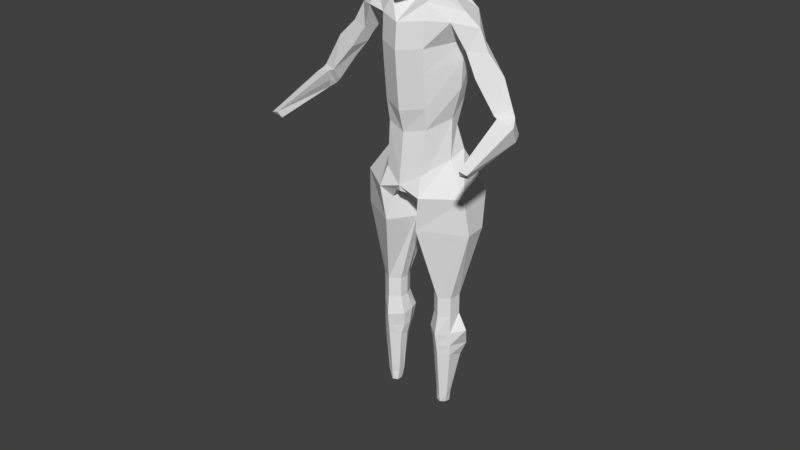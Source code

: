 # Source: down-dog-split.blend  (saved by Blender 2.78.0; exported with 4.5.12 LTS)
import bpy
from mathutils import Matrix  # noqa: F401  (used for matrix-valued properties, if any)

bpy.ops.wm.read_factory_settings(use_empty=True)
scene = bpy.context.scene
scene.name = 'Scene'

# ---- collections
col_collection_1 = bpy.data.collections.new('Collection 1'); scene.collection.children.link(col_collection_1)

# ---- world
world_world = bpy.data.worlds.new('World'); scene.world = world_world
world_world.color = (0.05088, 0.05088, 0.05088)
world_world.use_sun_shadow = False
world_world.sun_shadow_jitter_overblur = 0.0
world_world.cycles.sampling_method = 'MANUAL'

# ---- meshes
me_cube_001 = bpy.data.meshes.new('Cube.001')
me_cube_001.from_pydata([(1.001, -1.028, -1.246), (1.0, -1.0, 1.0), (1.058, 1.033, -0.9595), (1.0, 1.0, 1.0), (0.5543, 1.247, -1.123), (0.5246, 1.167, 1.167), (1.167, 1.167, 0.5246), (1.225, 1.225, 0.0), (1.186, 1.18, -0.5033), (1.208, -0.579, -1.339), (1.293, -0.04657, -1.319), (1.232, 0.5178, -1.153), (1.167, 0.5246, 1.167), (1.225, 0.0, 1.225), (1.167, -0.5246, 1.167), (1.167, -1.167, 0.5246), (1.225, -1.225, -0.003438), (1.167, -1.167, -0.6177), (0.5246, -1.475, -1.985), (0.5246, -1.167, 1.167), (0.6725, 0.6247, 1.463), (0.724, 0.0, 1.566), (0.6725, -0.6247, 1.463), (0.8096, 0.5539, -2.205), (0.7235, 0.6264, -1.461), (0.7826, -0.08887, -1.657), (0.6906, -0.7619, -1.85), (0.6247, -1.565, -1.026), (0.6628, -1.6, 0.0), (0.6247, -1.463, 0.6725), (1.466, 0.6248, -0.6706), (1.566, -5.958e-06, -0.7726), (1.463, -0.6247, -0.7659), (1.6, 0.6628, 0.0), (1.732, 0.0, 0.0), (1.6, -0.6628, 0.0), (1.463, 0.6247, 0.6725), (1.566, 0.0, 0.724), (1.463, -0.6247, 0.6725), (0.6479, 1.528, -0.6116), (0.6628, 1.6, 0.0), (0.8687, -0.173, -2.364), (0.6247, 1.463, 0.6725), (0.6404, 1.394, -1.988), (1.186, -1.089, -3.56), (3.365, 0.06908, -3.743), (1.068, -0.7947, -8.818), (0.9311, 2.444, -3.369), (0.9602, 0.1328, -2.611), (0.9983, -0.7089, -2.821), (0.791, 1.645, -2.393), (1.159, -0.908, -7.7), (2.194, 0.35, -6.823), (0.9311, 2.118, -4.468), (0.9377, 1.409, -7.418), (1.713, 0.3851, -8.402), (0.9311, 1.487, -9.707), (1.159, -1.179, -4.817), (2.324, 0.2439, -4.514), (1.159, -1.083, -5.991), (2.324, 0.2653, -5.459), (0.9311, 1.686, -5.761), (1.145, 0.7755, -1.056), (1.084, 0.7623, 1.084), (0.5986, 0.896, 1.315), (0.6389, 0.9369, -1.292), (1.326, 0.9022, -0.5869), (1.412, 0.9438, 0.0), (1.315, 0.896, 0.5986), (0.725, 0.9739, -2.097), (2.265, 1.416, -3.346), (0.8756, 0.889, -2.502), (1.915, 0.9906, -7.465), (1.629, 0.8821, -8.861), (2.239, 1.181, -4.556), (2.239, 0.9756, -5.675), (2.501, 0.1049, -3.151), (2.326, 0.2297, -4.392), (2.323, -0.7181, -3.504), (2.868, 0.1563, -4.07), (2.323, -0.7181, -3.504), (2.868, 0.1563, -4.07), (2.323, -0.7181, -3.504), (2.868, 0.1563, -4.07), (5.253, 0.2818, -7.66), (5.58, -0.268, -7.183), (4.961, -0.7426, -7.262), (4.768, -0.1739, -7.807), (4.744, -0.6647, -7.205), (3.884, -0.007437, -4.707), (2.887, 0.1398, -5.159), (2.636, 0.9409, -4.0), (2.938, -0.358, -4.784), (4.796, -0.04967, -5.597), (4.04, 0.9055, -6.129), (3.159, 0.09296, -5.608), (3.602, -0.538, -5.837), (3.83, -0.05657, -6.48), (3.143, 0.3604, -5.521), (0.9787, -1.094, -11.74), (1.798, 0.2244, -10.4), (1.935, 1.06, -10.06), (0.6931, 1.843, -11.63), (1.012, -1.046, -11.05), (0.906, 2.204, -12.35), (2.2, 2.322, -12.19), (0.6931, 1.843, -11.63), (0.8195, -0.8455, -12.7), (0.2724, 1.44, -12.55), (0.1323, 0.1151, -13.9), (2.202, 1.55, -10.99), (0.4384, 1.939, -12.86), (0.8386, 0.9582, -12.24), (0.8514, 0.3262, -12.46), (0.3355, -1.158, -12.07), (3.017, 1.222, -13.96), (1.159, -1.437, -12.02), (2.909, -0.1531, -12.03), (2.875, 1.626, -12.13), (0.2637, 1.497, -14.25), (0.2872, 0.6886, -14.57), (0.6783, 2.046, -13.79), (1.782, 1.663, -15.16), (1.606, 2.459, -13.44), (0.9115, -1.288, -13.83), (1.585, -0.3296, -17.76), (2.178, 0.6832, -17.76), (1.769, 1.023, -17.76), (1.256, 0.9899, -17.76), (1.081, 0.05484, -17.76), (1.039, 0.5159, -17.76), (3.098, 0.05845, -13.98), (2.124, 0.02945, -17.76), (5.645, -0.3641, -7.309), (5.526, 0.1857, -8.134), (5.059, -0.5996, -7.789), (5.056, -0.1465, -8.087), (5.798, -0.6783, -7.515), (5.209, -0.4607, -8.226), (5.711, -0.3083, -8.295), (5.342, -3.941, -8.532), (5.471, -3.799, -8.755), (5.549, -3.532, -8.966), (5.256, -3.739, -8.87), (5.723, -3.884, -8.648), (2.178, 0.6832, -18.85), (1.769, 1.023, -18.85), (1.256, 0.9899, -18.85), (1.039, 0.5159, -18.85), (1.081, 0.05484, -18.85), (1.585, -0.3296, -18.85), (2.124, 0.02945, -18.85), (1.951, 0.4284, -23.54), (1.707, 0.758, -23.58), (1.434, 0.7526, -23.52), (1.274, 0.5511, -23.6), (1.267, 0.1389, -23.6), (1.588, -0.05244, -23.66), (1.947, 0.1225, -23.62), (0.8472, 0.6739, -19.72), (0.8721, 0.05484, -19.79), (1.815, 1.335, -19.47), (0.9327, 1.092, -19.66), (1.539, -0.4649, -19.86), (2.124, 0.02945, -19.8), (2.672, 0.6521, -19.67), (0.8638, 0.521, -20.55), (1.769, 1.21, -20.68), (1.571, -0.3711, -20.53), (2.402, 1.082, -20.7), (0.9368, 0.1589, -20.58), (1.188, 1.192, -20.63), (2.124, 0.02945, -20.53), (1.039, 0.5212, -21.25), (1.757, 1.038, -21.74), (1.585, -0.2918, -21.1), (2.156, 0.9209, -21.42), (1.081, 0.0785, -21.12), (1.275, 0.9154, -21.52), (2.124, 0.05411, -21.12), (1.841, 0.1503, -24.15), (1.607, -0.01924, -24.15), (1.332, 0.09301, -24.15), (1.321, 0.3833, -24.15), (1.436, 0.6784, -24.15), (1.672, 0.683, -24.2), (1.879, 0.4311, -24.18), (-1.001, -1.028, -1.246), (-1.0, -1.0, 1.0), (-1.058, 1.033, -0.9595), (-1.0, 1.0, 1.0), (-0.5543, 1.247, -1.123), (0.0, 1.313, -1.189), (0.0, 1.225, 1.225), (-0.5246, 1.167, 1.167), (-1.167, 1.167, 0.5246), (-1.225, 1.225, 0.0), (-1.186, 1.18, -0.5033), (-1.208, -0.579, -1.339), (-1.293, -0.04657, -1.319), (-1.232, 0.5178, -1.153), (-1.167, 0.5246, 1.167), (-1.225, 0.0, 1.225), (-1.167, -0.5246, 1.167), (-1.167, -1.167, 0.5246), (-1.225, -1.225, -0.003438), (-1.167, -1.167, -0.6177), (0.0, -1.738, -2.324), (-0.5246, -1.475, -1.985), (-0.5246, -1.167, 1.167), (0.0, -1.277, 1.225), (-0.6725, 0.6247, 1.463), (-0.724, 0.0, 1.566), (-0.6725, -0.6247, 1.463), (0.0, 0.6628, 1.6), (0.0, 0.0, 1.732), (0.0, -0.6628, 1.6), (-0.8096, 0.5539, -2.205), (0.0, -0.08887, -1.79), (0.0, -0.8929, -2.203), (-0.7235, 0.6264, -1.461), (-0.7826, -0.08887, -1.657), (-0.6906, -0.7619, -1.85), (-0.6247, -1.565, -1.026), (0.0, -1.827, -1.434), (-0.6628, -1.6, 0.0), (0.0, -1.732, 0.0), (-0.6247, -1.463, 0.6725), (0.0, -1.566, 0.724), (-1.466, 0.6248, -0.6706), (-1.566, -5.958e-06, -0.7726), (-1.463, -0.6247, -0.7659), (-1.6, 0.6628, 0.0), (-1.732, 0.0, 0.0), (-1.6, -0.6628, 0.0), (-1.463, 0.6247, 0.6725), (-1.566, 0.0, 0.724), (-1.463, -0.6247, 0.6725), (0.0, 1.635, -0.6699), (-0.6479, 1.528, -0.6116), (0.0, 1.732, 0.0), (-0.6628, 1.6, 0.0), (-0.8687, -0.173, -2.364), (0.0, 1.566, 0.724), (-0.6247, 1.463, 0.6725), (-0.6404, 1.394, -1.988), (0.0, 1.478, -2.053), (0.0, -0.173, -2.497), (-1.186, -1.089, -3.56), (-3.365, 0.06908, -3.743), (0.0, -1.598, -3.712), (-1.068, -0.7947, -8.818), (0.0, 2.55, -3.369), (-0.9311, 2.444, -3.369), (-0.9602, 0.1328, -2.611), (0.0, -0.2214, -2.955), (-0.9983, -0.7089, -2.821), (0.0, 1.74, -2.459), (-0.791, 1.645, -2.393), (-1.159, -0.908, -7.7), (0.0, -1.418, -7.931), (-2.194, 0.35, -6.823), (-0.9311, 2.118, -4.468), (-0.9377, 1.409, -7.418), (0.0, 1.407, -7.448), (0.0, -1.094, -9.062), (-1.713, 0.3851, -8.402), (-0.9311, 1.487, -9.707), (0.0, 1.487, -9.495), (-1.159, -1.179, -4.817), (-2.324, 0.2439, -4.514), (0.0, 2.224, -4.468), (0.0, -1.689, -4.97), (-1.159, -1.083, -5.991), (-2.324, 0.2653, -5.459), (0.0, -1.593, -6.143), (-0.9311, 1.686, -5.761), (0.0, 1.791, -5.761), (-1.145, 0.7755, -1.056), (-1.084, 0.7623, 1.084), (-0.5986, 0.896, 1.315), (0.0, 0.9438, 1.412), (-0.6389, 0.9369, -1.292), (-1.326, 0.9022, -0.5869), (-1.412, 0.9438, 0.0), (-1.315, 0.896, 0.5986), (-0.725, 0.9739, -2.097), (-2.265, 1.416, -3.346), (-0.8756, 0.889, -2.502), (-1.915, 0.9906, -7.465), (-1.629, 0.8821, -8.861), (-2.239, 1.181, -4.556), (-2.239, 0.9756, -5.675), (-2.501, 0.1049, -3.151), (-2.326, 0.2297, -4.392), (-2.323, -0.7181, -3.504), (-2.868, 0.1563, -4.07), (-2.323, -0.7181, -3.504), (-2.868, 0.1563, -4.07), (-2.323, -0.7181, -3.504), (-2.868, 0.1563, -4.07), (-5.253, 0.2818, -7.66), (-5.58, -0.268, -7.183), (-4.961, -0.7426, -7.262), (-4.768, -0.1739, -7.807), (-4.744, -0.6647, -7.205), (-3.884, -0.007437, -4.707), (-2.887, 0.1398, -5.159), (-2.636, 0.9409, -4.0), (-2.938, -0.358, -4.784), (-4.796, -0.04967, -5.597), (-4.04, 0.9055, -6.129), (-3.159, 0.09296, -5.608), (-3.602, -0.538, -5.837), (-3.83, -0.05657, -6.48), (-3.143, 0.3604, -5.521), (-0.9787, -1.094, -11.74), (0.0, -1.395, -11.68), (-1.798, 0.2244, -10.4), (-1.935, 1.06, -10.06), (-0.6931, 1.843, -11.63), (0.0, 1.695, -11.67), (-1.012, -1.046, -11.05), (-0.906, 2.204, -12.35), (-2.2, 2.322, -12.19), (-0.6931, 1.843, -11.63), (0.0, 1.695, -11.45), (-0.8195, -0.8455, -12.7), (0.0, -1.354, -11.97), (-0.2724, 1.44, -12.55), (0.0, 0.3317, -11.99), (-0.1323, 0.1151, -13.9), (-2.202, 1.55, -10.99), (0.0, 0.9504, -12.0), (0.0, 1.736, -12.21), (-0.4384, 1.939, -12.86), (-0.8386, 0.9582, -12.24), (-0.8514, 0.3262, -12.46), (-0.3355, -1.158, -12.07), (-3.017, 1.222, -13.96), (-1.159, -1.437, -12.02), (-2.909, -0.1531, -12.03), (-2.875, 1.626, -12.13), (-0.2637, 1.497, -14.25), (-0.2872, 0.6886, -14.57), (-0.6783, 2.046, -13.79), (-1.782, 1.663, -15.16), (-1.606, 2.459, -13.44), (-0.9115, -1.288, -13.83), (-1.585, -0.3296, -17.76), (-2.178, 0.6832, -17.76), (-1.769, 1.023, -17.76), (-1.256, 0.9899, -17.76), (-1.081, 0.05484, -17.76), (-1.039, 0.5159, -17.76), (-3.098, 0.05845, -13.98), (-2.124, 0.02945, -17.76), (-5.645, -0.3641, -7.309), (-5.526, 0.1857, -8.134), (-5.059, -0.5996, -7.789), (-5.056, -0.1465, -8.087), (-5.798, -0.6783, -7.515), (-5.209, -0.4607, -8.226), (-5.711, -0.3083, -8.295), (-5.342, -3.941, -8.532), (-5.471, -3.799, -8.755), (-5.549, -3.532, -8.966), (-5.256, -3.739, -8.87), (-5.723, -3.884, -8.648), (-2.178, 0.6832, -18.85), (-1.769, 1.023, -18.85), (-1.256, 0.9899, -18.85), (-1.039, 0.5159, -18.85), (-1.081, 0.05484, -18.85), (-1.585, -0.3296, -18.85), (-2.124, 0.02945, -18.85), (-1.951, 0.4284, -23.54), (-1.707, 0.758, -23.58), (-1.434, 0.7526, -23.52), (-1.274, 0.5511, -23.6), (-1.267, 0.1389, -23.6), (-1.588, -0.05244, -23.66), (-1.947, 0.1225, -23.62), (-0.8472, 0.6739, -19.72), (-0.8721, 0.05484, -19.79), (-1.815, 1.335, -19.47), (-0.9327, 1.092, -19.66), (-1.539, -0.4649, -19.86), (-2.124, 0.02945, -19.8), (-2.672, 0.6521, -19.67), (-0.8638, 0.521, -20.55), (-1.769, 1.21, -20.68), (-1.571, -0.3711, -20.53), (-2.402, 1.082, -20.7), (-0.9368, 0.1589, -20.58), (-1.188, 1.192, -20.63), (-2.124, 0.02945, -20.53), (-1.039, 0.5212, -21.25), (-1.757, 1.038, -21.74), (-1.585, -0.2918, -21.1), (-2.156, 0.9209, -21.42), (-1.081, 0.0785, -21.12), (-1.275, 0.9154, -21.52), (-2.124, 0.05411, -21.12), (-1.841, 0.1503, -24.15), (-1.607, -0.01924, -24.15), (-1.332, 0.09301, -24.15), (-1.321, 0.3833, -24.15), (-1.436, 0.6784, -24.15), (-1.672, 0.683, -24.2), (-1.879, 0.4311, -24.18)], [(122, 123), (121, 123), (116, 124), (346, 347), (345, 347), (340, 348)], [(42, 5, 3, 6), (38, 14, 1, 15), (26, 9, 0, 18), (14, 22, 19, 1), (22, 216, 210, 19), (63, 64, 20, 12), (12, 20, 21, 13), (13, 21, 22, 14), (64, 281, 214, 20), (20, 214, 215, 21), (21, 215, 216, 22), (219, 26, 18, 207), (257, 50, 47, 252), (49, 255, 250, 44), (218, 25, 26, 219), (65, 62, 11, 24), (24, 11, 10, 25), (25, 10, 9, 26), (0, 17, 27, 18), (18, 27, 224, 207), (17, 16, 28, 27), (27, 28, 226, 224), (16, 15, 29, 28), (28, 29, 228, 226), (15, 1, 19, 29), (29, 19, 210, 228), (9, 32, 17, 0), (32, 35, 16, 17), (35, 38, 15, 16), (62, 66, 30, 11), (11, 30, 31, 10), (10, 31, 32, 9), (66, 67, 33, 30), (30, 33, 34, 31), (31, 34, 35, 32), (67, 68, 36, 33), (33, 36, 37, 34), (34, 37, 38, 35), (68, 63, 12, 36), (36, 12, 13, 37), (37, 13, 14, 38), (4, 39, 8, 2), (39, 40, 7, 8), (40, 42, 6, 7), (192, 238, 39, 4), (238, 240, 40, 39), (240, 243, 42, 40), (243, 193, 5, 42), (192, 4, 43, 246), (25, 218, 247, 41), (24, 25, 41, 23), (65, 24, 23, 69), (48, 49, 44, 78, 76), (71, 48, 76, 70), (277, 61, 54, 264), (75, 60, 52, 72), (69, 23, 48, 71), (23, 41, 49, 48), (41, 247, 255, 49), (246, 43, 50, 257), (51, 260, 265, 46), (52, 51, 46, 55), (60, 59, 51, 52), (59, 275, 260, 51), (268, 56, 102, 321), (56, 73, 101, 102), (72, 52, 55, 73), (264, 54, 56, 268), (44, 250, 272, 57), (93, 96, 88, 85), (70, 77, 58, 74), (252, 47, 53, 271), (57, 272, 275, 59), (58, 57, 59, 60), (74, 58, 60, 75), (271, 53, 61, 277), (53, 74, 75, 61), (47, 70, 74, 53), (54, 72, 73, 56), (73, 55, 100, 101), (43, 69, 71, 50), (61, 75, 72, 54), (50, 71, 70, 47), (4, 65, 69, 43), (6, 3, 63, 68), (7, 6, 68, 67), (8, 7, 67, 66), (2, 8, 66, 62), (4, 2, 62, 65), (5, 193, 281, 64), (3, 5, 64, 63), (78, 79, 81, 80), (70, 76, 45), (96, 95, 97, 87, 88), (76, 78, 45), (77, 78, 44, 57, 58), (94, 93, 85, 84), (80, 81, 83, 82), (95, 94, 97), (84, 85, 133, 134), (87, 84, 134, 136), (88, 87, 136), (77, 70, 91, 90), (70, 45, 89, 91), (78, 77, 90, 92), (45, 78, 92, 89), (90, 91, 98), (91, 89, 93, 94), (92, 90, 95, 96), (89, 92, 96, 93), (97, 94, 84, 87), (94, 95, 98), (98, 95, 90), (98, 91, 94), (100, 99, 103), (321, 102, 106, 326), (55, 46, 99, 100), (46, 265, 317, 99), (105, 110, 118), (102, 101, 106), (99, 317, 103), (103, 317, 328, 114, 107, 116), (117, 116, 107, 109, 124), (326, 106, 104, 334), (110, 104, 106, 101), (330, 114, 328), (333, 112, 113, 330), (107, 108, 109), (107, 113, 108), (113, 112, 111, 108), (112, 104, 111), (114, 330, 113, 107), (104, 112, 333, 334), (101, 100, 117), (100, 103, 116, 117), (117, 131, 115), (105, 104, 110), (117, 118, 110, 101), (118, 117, 115), (109, 108, 119, 120), (119, 111, 104, 121), (108, 111, 119), (119, 121, 122), (115, 122, 121, 104, 123), (126, 115, 131, 132), (131, 124, 125, 132), (109, 129, 125, 124), (120, 130, 129, 109), (120, 119, 128, 130), (119, 122, 127, 128), (122, 115, 126, 127), (131, 117, 124), (118, 115, 105), (105, 123, 104), (123, 105, 115), (129, 130, 148, 149), (85, 88, 133), (138, 139, 142, 143), (140, 86, 135), (144, 139, 137), (137, 86, 140, 144), (88, 136, 138, 135, 86), (136, 134, 139, 138), (134, 133, 137, 139), (133, 88, 86, 137), (141, 140, 143), (144, 140, 141), (143, 142, 141), (141, 142, 144), (138, 140, 135), (143, 140, 138), (139, 144, 142), (177, 173, 155, 156), (128, 127, 146, 147), (125, 129, 149, 150), (130, 128, 147, 148), (127, 126, 145, 146), (132, 125, 150, 151), (126, 132, 151, 145), (155, 154, 184, 183), (178, 174, 153, 154), (179, 175, 157, 158), (175, 177, 156, 157), (173, 178, 154, 155), (174, 176, 152, 153), (176, 179, 158, 152), (145, 151, 164, 165), (146, 145, 165, 161), (148, 147, 162, 159), (150, 149, 160, 163), (151, 150, 163, 164), (147, 146, 161, 162), (149, 148, 159, 160), (165, 164, 172, 169), (161, 165, 169, 167), (159, 162, 171, 166), (163, 160, 170, 168), (164, 163, 168, 172), (162, 161, 167, 171), (160, 159, 166, 170), (169, 172, 179, 176), (167, 169, 176, 174), (166, 171, 178, 173), (168, 170, 177, 175), (172, 168, 175, 179), (171, 167, 174, 178), (170, 166, 173, 177), (153, 152, 186, 185), (157, 156, 182, 181), (158, 157, 181, 180), (154, 153, 185, 184), (156, 155, 183, 182), (152, 158, 180, 186), (185, 186, 180, 181, 182, 183, 184), (244, 195, 190, 194), (237, 204, 188, 203), (222, 208, 187, 198), (203, 188, 209, 213), (213, 209, 210, 216), (279, 201, 211, 280), (201, 202, 212, 211), (202, 203, 213, 212), (280, 211, 214, 281), (211, 212, 215, 214), (212, 213, 216, 215), (219, 207, 208, 222), (257, 252, 253, 258), (256, 248, 250, 255), (218, 219, 222, 221), (282, 220, 200, 278), (220, 221, 199, 200), (221, 222, 198, 199), (187, 208, 223, 206), (208, 207, 224, 223), (206, 223, 225, 205), (223, 224, 226, 225), (205, 225, 227, 204), (225, 226, 228, 227), (204, 227, 209, 188), (227, 228, 210, 209), (198, 187, 206, 231), (231, 206, 205, 234), (234, 205, 204, 237), (278, 200, 229, 283), (200, 199, 230, 229), (199, 198, 231, 230), (283, 229, 232, 284), (229, 230, 233, 232), (230, 231, 234, 233), (284, 232, 235, 285), (232, 233, 236, 235), (233, 234, 237, 236), (285, 235, 201, 279), (235, 236, 202, 201), (236, 237, 203, 202), (191, 189, 197, 239), (239, 197, 196, 241), (241, 196, 195, 244), (192, 191, 239, 238), (238, 239, 241, 240), (240, 241, 244, 243), (243, 244, 194, 193), (192, 246, 245, 191), (221, 242, 247, 218), (220, 217, 242, 221), (282, 286, 217, 220), (254, 293, 295, 248, 256), (288, 287, 293, 254), (277, 264, 263, 276), (292, 289, 261, 274), (286, 288, 254, 217), (217, 254, 256, 242), (242, 256, 255, 247), (246, 257, 258, 245), (259, 251, 265, 260), (261, 266, 251, 259), (274, 261, 259, 273), (273, 259, 260, 275), (268, 321, 320, 267), (267, 320, 319, 290), (289, 290, 266, 261), (264, 268, 267, 263), (248, 269, 272, 250), (310, 302, 305, 313), (287, 291, 270, 294), (252, 271, 262, 253), (269, 273, 275, 272), (270, 274, 273, 269), (291, 292, 274, 270), (271, 277, 276, 262), (262, 276, 292, 291), (253, 262, 291, 287), (263, 267, 290, 289), (290, 319, 318, 266), (245, 258, 288, 286), (276, 263, 289, 292), (258, 253, 287, 288), (191, 245, 286, 282), (195, 285, 279, 190), (196, 284, 285, 195), (197, 283, 284, 196), (189, 278, 283, 197), (191, 282, 278, 189), (194, 280, 281, 193), (190, 279, 280, 194), (295, 297, 298, 296), (287, 249, 293), (313, 305, 304, 314, 312), (293, 249, 295), (294, 270, 269, 248, 295), (311, 301, 302, 310), (297, 299, 300, 298), (312, 314, 311), (301, 358, 357, 302), (304, 360, 358, 301), (305, 360, 304), (294, 307, 308, 287), (287, 308, 306, 249), (295, 309, 307, 294), (249, 306, 309, 295), (307, 315, 308), (308, 311, 310, 306), (309, 313, 312, 307), (306, 310, 313, 309), (314, 304, 301, 311), (311, 315, 312), (315, 307, 312), (315, 311, 308), (318, 322, 316), (321, 326, 325, 320), (266, 318, 316, 251), (251, 316, 317, 265), (324, 342, 332), (320, 325, 319), (316, 322, 317), (322, 340, 327, 338, 328, 317), (341, 348, 331, 327, 340), (326, 334, 323, 325), (332, 319, 325, 323), (330, 328, 338), (333, 330, 337, 336), (327, 331, 329), (327, 329, 337), (337, 329, 335, 336), (336, 335, 323), (338, 327, 337, 330), (323, 334, 333, 336), (319, 341, 318), (318, 341, 340, 322), (341, 339, 355), (324, 332, 323), (341, 319, 332, 342), (342, 339, 341), (331, 344, 343, 329), (343, 345, 323, 335), (329, 343, 335), (343, 346, 345), (339, 347, 323, 345, 346), (350, 356, 355, 339), (355, 356, 349, 348), (331, 348, 349, 353), (344, 331, 353, 354), (344, 354, 352, 343), (343, 352, 351, 346), (346, 351, 350, 339), (355, 348, 341), (342, 324, 339), (324, 323, 347), (347, 339, 324), (353, 373, 372, 354), (302, 357, 305), (362, 367, 366, 363), (364, 359, 303), (368, 361, 363), (361, 368, 364, 303), (305, 303, 359, 362, 360), (360, 362, 363, 358), (358, 363, 361, 357), (357, 361, 303, 305), (365, 367, 364), (368, 365, 364), (367, 365, 366), (365, 368, 366), (362, 359, 364), (367, 362, 364), (363, 366, 368), (401, 380, 379, 397), (352, 371, 370, 351), (349, 374, 373, 353), (354, 372, 371, 352), (351, 370, 369, 350), (356, 375, 374, 349), (350, 369, 375, 356), (379, 407, 408, 378), (402, 378, 377, 398), (403, 382, 381, 399), (399, 381, 380, 401), (397, 379, 378, 402), (398, 377, 376, 400), (400, 376, 382, 403), (369, 389, 388, 375), (370, 385, 389, 369), (372, 383, 386, 371), (374, 387, 384, 373), (375, 388, 387, 374), (371, 386, 385, 370), (373, 384, 383, 372), (389, 393, 396, 388), (385, 391, 393, 389), (383, 390, 395, 386), (387, 392, 394, 384), (388, 396, 392, 387), (386, 395, 391, 385), (384, 394, 390, 383), (393, 400, 403, 396), (391, 398, 400, 393), (390, 397, 402, 395), (392, 399, 401, 394), (396, 403, 399, 392), (395, 402, 398, 391), (394, 401, 397, 390), (377, 409, 410, 376), (381, 405, 406, 380), (382, 404, 405, 381), (378, 408, 409, 377), (380, 406, 407, 379), (376, 410, 404, 382), (409, 408, 407, 406, 405, 404, 410)])
me_cube_001.use_remesh_preserve_volume = False
me_cube_001.use_remesh_preserve_attributes = False
me_cube_001.use_mirror_vertex_groups = False
me_cube_001.update()
arm_armature = bpy.data.armatures.new('Armature')  # bones are not reproduced

# ---- objects
ob_armature = bpy.data.objects.new('Armature', arm_armature)
ob_cube = bpy.data.objects.new('Cube', me_cube_001)

# ---- transforms, parenting, visibility, modifiers, constraints
ob_armature.location = (0.02635, 2.052, 4.715)
ob_armature.rotation_euler = (0.2088, 4.603e-17, 4.824e-18)
ob_armature.scale = (0.6387, 0.6387, 0.6387)
ob_armature.lineart.crease_threshold = 0.0
ob_cube.parent = ob_armature
ob_cube.matrix_parent_inverse = Matrix(((1.566, -1.513e-09, -2.328e-10, -0.04125), (7.553e-18, 1.532, 0.3246, 0.7146), (7.207e-17, -0.3246, 1.532, 18.86), (0.0, 0.0, 0.0, 1.0)))
ob_cube.location = (-9.322e-05, 0.1558, -0.008902)
ob_cube.lineart.crease_threshold = 0.0
_vg = ob_cube.vertex_groups.new(name='tailbone - spine 0')
for _i, _w in zip([102, 320, 321, 326], [0.07401, 0.07175, 0.2294, 0.06608]): _vg.add([_i], _w, 'REPLACE')
_vg = ob_cube.vertex_groups.new(name='spine 1')
for _i, _w in zip([102, 104, 106, 108, 111, 121, 123, 320, 321, 323, 325, 326, 329, 330, 333, 334, 335], [0.09919, 0.07769, 0.1637, 0.007032, 0.03425, 0.001332, 0.0007794, 0.09616, 0.3072, 0.0844, 0.1619, 0.6755, 0.008226, 0.02915, 0.1437, 0.5268, 0.03798]): _vg.add([_i], _w, 'REPLACE')
_vg = ob_cube.vertex_groups.new(name='spine 2')
_vg = ob_cube.vertex_groups.new(name='spine 3')
_vg = ob_cube.vertex_groups.new(name='spine 4')
_vg = ob_cube.vertex_groups.new(name='spine 5')
for _i, _w in zip([55, 56, 73, 100, 101, 102, 110, 266, 267, 268, 289, 290, 318, 319, 320, 321, 332], [0.05504, 0.7582, 0.1503, 0.04618, 0.1575, 0.1039, 0.03562, 0.05665, 0.7451, 0.9309, 0.001495, 0.1516, 0.04899, 0.1581, 0.09934, 0.07947, 0.0376]): _vg.add([_i], _w, 'REPLACE')
_vg = ob_cube.vertex_groups.new(name='spine 6')
for _i, _w in zip([46, 51, 52, 54, 55, 56, 59, 72, 73, 99, 100, 101, 103, 114, 251, 259, 260, 261, 263, 265, 266, 267, 272, 273, 275, 289, 290, 316, 317, 318, 319, 322, 328, 338], [0.5301, 0.2011, 0.05122, 0.02032, 0.2525, 0.04633, 0.05965, 0.08177, 0.3736, 0.08439, 0.06623, 0.06754, 0.06036, 0.01814, 0.5269, 0.2014, 0.2274, 0.05288, 0.02388, 0.5837, 0.2527, 0.04958, 0.01181, 0.06001, 0.07096, 0.08331, 0.3637, 0.08394, 0.07858, 0.06742, 0.06812, 0.06049, 0.04204, 0.01825]): _vg.add([_i], _w, 'REPLACE')
_vg = ob_cube.vertex_groups.new(name='spine 7')
for _i, _w in zip([46, 51, 52, 55, 72, 73, 100, 101, 251, 259, 260, 261, 265, 266, 289, 290, 318, 319], [0.108, 0.05174, 0.06265, 0.3373, 0.0862, 0.1257, 0.034, 0.008178, 0.1063, 0.05144, 0.02655, 0.06263, 0.05903, 0.3277, 0.08584, 0.1248, 0.0343, 0.009222]): _vg.add([_i], _w, 'REPLACE')
_vg = ob_cube.vertex_groups.new(name='spine 8')
_vg = ob_cube.vertex_groups.new(name='spine 9')
for _i, _w in zip([46, 51, 52, 54, 55, 57, 59, 60, 61, 72, 73, 75, 100, 101, 250, 251, 259, 260, 261, 263, 264, 265, 266, 268, 269, 272, 273, 274, 275, 276, 289, 290, 292, 318, 319], [0.1501, 0.4292, 0.2613, 0.7986, 0.1533, 0.05619, 0.1376, 0.07161, 0.0758, 0.5242, 0.1352, 0.07916, 0.005824, 0.002359, 0.003743, 0.1512, 0.4274, 0.458, 0.2639, 0.7863, 0.99, 0.1318, 0.1559, 0.003528, 0.05597, 0.06888, 0.1383, 0.07593, 0.1528, 0.08143, 0.5177, 0.1376, 0.09495, 0.008321, 0.004888]): _vg.add([_i], _w, 'REPLACE')
_vg = ob_cube.vertex_groups.new(name='spine 10')
_vg = ob_cube.vertex_groups.new(name='spine 11')
for _i, _w in zip([51, 52, 55, 59, 60, 72, 75, 259, 260, 261, 266, 273, 274, 289, 292], [0.05798, 0.2384, 0.01205, 0.01087, 0.06519, 0.07878, 0.05021, 0.05745, 0.01018, 0.2343, 0.01289, 0.01109, 0.06592, 0.07904, 0.05851]): _vg.add([_i], _w, 'REPLACE')
_vg = ob_cube.vertex_groups.new(name='spine 12')
for _i, _w in zip([44, 46, 51, 52, 57, 58, 59, 60, 72, 74, 75, 248, 250, 251, 259, 260, 261, 269, 272, 273, 274, 275, 292], [0.03754, 0.002595, 0.09337, 0.07483, 0.1412, 0.01247, 0.3532, 0.1247, 0.0138, 0.006517, 0.1849, 0.01493, 0.06589, 0.001833, 0.08744, 0.08832, 0.02965, 0.1344, 0.1694, 0.3398, 0.07098, 0.376, 0.008218]): _vg.add([_i], _w, 'REPLACE')
_vg = ob_cube.vertex_groups.new(name='spine 13')
for _i, _w in zip([52, 53, 54, 57, 58, 59, 60, 61, 72, 74, 75, 250, 261, 262, 263, 269, 271, 272, 273, 274, 275, 276, 277, 289, 291, 292], [0.08129, 0.06134, 0.06381, 0.0571, 0.01575, 0.05201, 0.1124, 0.7375, 0.05916, 0.04901, 0.3087, 0.05556, 0.05146, 0.06298, 0.06279, 0.05203, 0.003712, 0.1667, 0.03417, 0.06601, 0.06242, 0.7047, 0.9832, 0.04201, 0.01692, 0.1738]): _vg.add([_i], _w, 'REPLACE')
_vg = ob_cube.vertex_groups.new(name='spine 14')
_vg = ob_cube.vertex_groups.new(name='spine 15')
for _i, _w in zip([53, 252, 253, 262, 271], [0.1004, 0.06288, 0.002048, 0.1075, 0.8741]): _vg.add([_i], _w, 'REPLACE')
_vg = ob_cube.vertex_groups.new(name='spine 16')
for _i, _w in zip([47, 252, 253], [0.1035, 0.7106, 0.1106]): _vg.add([_i], _w, 'REPLACE')
_vg = ob_cube.vertex_groups.new(name='spine 17')
_vg = ob_cube.vertex_groups.new(name='spine 18')
for _i, _w in zip([23, 24, 25, 26, 41, 43, 44, 47, 48, 49, 50, 65, 69, 71, 217, 218, 219, 220, 221, 222, 242, 245, 246, 247, 248, 250, 252, 253, 254, 255, 256, 257, 258, 282, 286, 287, 288], [0.1573, 0.04703, 0.04307, 0.002397, 0.1106, 0.1608, 0.04146, 0.08253, 0.1899, 0.1088, 0.6799, 0.01927, 0.1958, 0.5127, 0.1587, 0.05168, 0.001033, 0.05101, 0.04387, 0.002743, 0.109, 0.1688, 0.06623, 0.1164, 0.01933, 0.05407, 0.06707, 0.08621, 0.1853, 0.2567, 0.102, 0.9191, 0.6592, 0.02578, 0.2005, 0.008924, 0.4983]): _vg.add([_i], _w, 'REPLACE')
_vg = ob_cube.vertex_groups.new(name='spine 19')
for _i, _w in zip([23, 41, 48, 49, 71, 217, 242, 254, 255, 256, 288], [0.05969, 0.03582, 0.1293, 0.05521, 0.01656, 0.0599, 0.03401, 0.1273, 0.004357, 0.05209, 0.01803]): _vg.add([_i], _w, 'REPLACE')
_vg = ob_cube.vertex_groups.new(name='spine 20')
for _i, _w in zip([0, 2, 4, 9, 10, 11, 17, 18, 23, 24, 25, 26, 27, 30, 31, 32, 41, 43, 44, 48, 49, 50, 62, 65, 66, 69, 71, 187, 189, 191, 198, 199, 200, 206, 207, 208, 217, 218, 219, 220, 221, 222, 223, 224, 229, 230, 231, 242, 245, 246, 247, 248, 250, 254, 255, 256, 257, 258, 278, 282, 283, 286, 288], [0.0365, 0.03558, 0.05483, 0.05635, 0.06648, 0.06317, 0.001983, 0.04779, 0.4422, 0.1396, 0.1342, 0.07362, 0.004645, 0.01299, 0.02167, 0.01624, 0.3248, 0.6751, 0.04729, 0.217, 0.1217, 0.1402, 0.05637, 0.1056, 0.002647, 0.5628, 0.2081, 0.03673, 0.04134, 0.05977, 0.05655, 0.067, 0.06472, 0.002446, 0.04511, 0.04771, 0.4296, 0.1375, 0.07018, 0.1407, 0.1332, 0.07345, 0.004788, 0.0163, 0.01582, 0.02334, 0.01711, 0.3168, 0.6508, 0.8951, 0.2943, 0.02465, 0.04617, 0.2123, 0.1776, 0.1156, 0.04486, 0.1453, 0.05863, 0.1091, 0.005969, 0.542, 0.2077]): _vg.add([_i], _w, 'REPLACE')
_vg = ob_cube.vertex_groups.new(name='spine 21')
for _i, _w in zip([41, 49, 218, 242, 247, 255, 256], [0.0238, 0.008714, 0.05795, 0.02318, 0.1873, 0.08901, 0.005817]): _vg.add([_i], _w, 'REPLACE')
_vg = ob_cube.vertex_groups.new(name='Bone.023')
_vg = ob_cube.vertex_groups.new(name='Bone.024')
_vg = ob_cube.vertex_groups.new(name='Bone.025')
for _i, _w in zip([0, 1, 2, 4, 6, 7, 8, 9, 10, 11, 12, 13, 14, 15, 16, 17, 18, 19, 21, 22, 23, 24, 25, 26, 27, 28, 29, 30, 31, 32, 33, 34, 35, 36, 37, 38, 39, 40, 41, 43, 48, 49, 62, 63, 65, 66, 67, 68, 69, 71, 187, 188, 189, 190, 191, 192, 195, 196, 197, 198, 199, 200, 201, 202, 203, 204, 205, 206, 207, 208, 209, 210, 212, 213, 215, 216, 217, 218, 219, 220, 221, 222, 223, 224, 225, 226, 227, 228, 229, 230, 231, 232, 233, 234, 235, 236, 237, 238, 239, 240, 241, 242, 245, 246, 247, 254, 255, 256, 278, 279, 282, 283, 284, 285, 286, 288], [0.2059, 0.05664, 0.1123, 0.1817, 0.004372, 0.01986, 0.05324, 0.1866, 0.1777, 0.1576, 0.00729, 0.02025, 0.03833, 0.07415, 0.1006, 0.1483, 0.3446, 0.0561, 0.0116, 0.03173, 0.09822, 0.3369, 0.3154, 0.2516, 0.2787, 0.1212, 0.07806, 0.08363, 0.107, 0.1256, 0.0465, 0.06267, 0.07906, 0.01785, 0.03673, 0.05627, 0.04458, 0.001632, 0.09284, 0.03116, 0.05769, 0.03035, 0.1257, 0.002418, 0.1766, 0.06915, 0.03275, 0.0106, 0.05964, 0.00866, 0.2061, 0.05713, 0.1213, 0.0005764, 0.2011, 0.922, 0.007967, 0.02581, 0.05824, 0.1868, 0.1783, 0.1598, 0.009089, 0.02174, 0.03956, 0.07475, 0.1013, 0.149, 0.3668, 0.3447, 0.05633, 0.05684, 0.0124, 0.03236, 0.008622, 0.02907, 0.09895, 0.1825, 0.2671, 0.3324, 0.3118, 0.2509, 0.2787, 0.3561, 0.1215, 0.1295, 0.07834, 0.07936, 0.08713, 0.1089, 0.1267, 0.05069, 0.06435, 0.08017, 0.02083, 0.03903, 0.05712, 0.1016, 0.05469, 0.01079, 0.007231, 0.09219, 0.04184, 0.0001639, 0.06215, 0.0574, 0.0364, 0.02627, 0.1312, 0.00438, 0.1875, 0.07375, 0.03833, 0.01391, 0.0636, 0.01254]): _vg.add([_i], _w, 'REPLACE')
_vg = ob_cube.vertex_groups.new(name='Bone.026')
for _i, _w in zip([0, 1, 2, 3, 4, 5, 6, 7, 8, 9, 10, 11, 12, 13, 14, 15, 16, 17, 18, 19, 20, 21, 22, 23, 24, 25, 26, 27, 28, 29, 30, 31, 32, 33, 34, 35, 36, 37, 38, 39, 40, 41, 42, 43, 48, 62, 63, 64, 65, 66, 67, 68, 69, 71, 187, 188, 189, 190, 191, 192, 194, 195, 196, 197, 198, 199, 200, 201, 202, 203, 204, 205, 206, 207, 208, 209, 210, 211, 212, 213, 214, 215, 216, 217, 218, 219, 220, 221, 222, 223, 224, 225, 226, 227, 228, 229, 230, 231, 232, 233, 234, 235, 236, 237, 238, 239, 240, 241, 242, 244, 245, 247, 254, 255, 278, 279, 280, 282, 283, 284, 285, 286, 288], [0.242, 0.05507, 0.2561, 0.01299, 0.5861, 0.002735, 0.02914, 0.05734, 0.09977, 0.1749, 0.1397, 0.1533, 0.0165, 0.02489, 0.03914, 0.07147, 0.09719, 0.1471, 0.2182, 0.05347, 0.005888, 0.01503, 0.03127, 0.05525, 0.2457, 0.1622, 0.2637, 0.2366, 0.1101, 0.07264, 0.1065, 0.1035, 0.121, 0.06192, 0.06625, 0.07822, 0.03307, 0.04305, 0.05634, 0.136, 0.05117, 0.05254, 0.01193, 0.06181, 0.009653, 0.2073, 0.01418, 0.003563, 0.5091, 0.112, 0.06052, 0.03075, 0.07088, 0.00271, 0.2416, 0.05528, 0.2442, 0.01377, 0.5432, 0.01581, 0.003177, 0.03024, 0.05796, 0.09956, 0.1747, 0.139, 0.1506, 0.0172, 0.02551, 0.03967, 0.07172, 0.09743, 0.1472, 0.2097, 0.218, 0.05358, 0.05369, 0.006293, 0.01539, 0.03156, 0.002013, 0.01132, 0.02803, 0.05655, 0.3093, 0.2391, 0.2366, 0.1613, 0.2634, 0.2365, 0.2116, 0.1102, 0.1148, 0.07277, 0.07288, 0.1055, 0.1034, 0.1212, 0.06226, 0.06663, 0.07858, 0.034, 0.04386, 0.05668, 0.008725, 0.1346, 0.004483, 0.05179, 0.05308, 0.01269, 0.06282, 0.08337, 0.01081, 0.04027, 0.2003, 0.01491, 0.003987, 0.4774, 0.1106, 0.06094, 0.03175, 0.07173, 0.005073]): _vg.add([_i], _w, 'REPLACE')
_vg = ob_cube.vertex_groups.new(name='Bone.027')
for _i, _w in zip([0, 1, 2, 3, 4, 5, 6, 7, 8, 9, 10, 11, 12, 13, 14, 15, 16, 17, 18, 19, 20, 21, 22, 23, 24, 25, 26, 27, 28, 29, 30, 31, 32, 33, 34, 35, 36, 37, 38, 39, 40, 41, 42, 48, 49, 62, 63, 64, 65, 66, 67, 68, 69, 187, 188, 189, 190, 191, 192, 193, 194, 195, 196, 197, 198, 199, 200, 201, 202, 203, 204, 205, 206, 207, 208, 209, 210, 211, 212, 213, 214, 215, 216, 217, 218, 219, 220, 221, 222, 223, 224, 225, 226, 227, 228, 229, 230, 231, 232, 233, 234, 235, 236, 237, 238, 239, 240, 241, 242, 243, 244, 245, 247, 254, 255, 256, 278, 279, 280, 281, 282, 283, 284, 285, 286], [0.4539, 0.8664, 0.5646, 0.9322, 0.1593, 0.9437, 0.9186, 0.8874, 0.8139, 0.5131, 0.5412, 0.5747, 0.9242, 0.9113, 0.8925, 0.8261, 0.7642, 0.6468, 0.3221, 0.8703, 0.9367, 0.9234, 0.9023, 0.05525, 0.1811, 0.2171, 0.3124, 0.4221, 0.7321, 0.8233, 0.7527, 0.7168, 0.6819, 0.8604, 0.8348, 0.8038, 0.9063, 0.8882, 0.8621, 0.7957, 0.9118, 0.06358, 0.9389, 0.01842, 0.008736, 0.5729, 0.9287, 0.941, 0.1586, 0.7735, 0.8731, 0.9128, 0.02517, 0.4529, 0.8653, 0.5615, 0.9301, 0.174, 0.0008796, 0.9473, 0.9425, 0.9151, 0.8819, 0.8058, 0.5111, 0.538, 0.5704, 0.9223, 0.9096, 0.8911, 0.8247, 0.7625, 0.6451, 0.311, 0.3219, 0.8698, 0.8697, 0.9357, 0.9226, 0.9016, 0.9409, 0.9278, 0.9062, 0.05792, 0.1586, 0.3246, 0.1879, 0.2187, 0.3123, 0.4217, 0.355, 0.7313, 0.7195, 0.8226, 0.8225, 0.7467, 0.7124, 0.679, 0.8556, 0.8311, 0.8011, 0.9032, 0.8857, 0.8602, 0.8626, 0.7862, 0.9358, 0.9069, 0.06416, 0.9475, 0.9367, 0.0003136, 0.05054, 0.02009, 0.01705, 0.006224, 0.5687, 0.9267, 0.9399, 0.9449, 0.1702, 0.7667, 0.8679, 0.9095, 0.03293]): _vg.add([_i], _w, 'REPLACE')
_vg = ob_cube.vertex_groups.new(name='L medial collar')
for _i, _w in zip([25, 41, 44, 47, 48, 49, 50, 51, 52, 53, 57, 58, 59, 60, 61, 70, 71, 72, 74, 75, 77, 78, 247, 248, 250, 252, 255, 256, 269, 271, 272, 273, 275], [0.01082, 0.1048, 0.3316, 0.6818, 0.09544, 0.2597, 0.07358, 0.007497, 0.0688, 0.7357, 0.3097, 0.08069, 0.1375, 0.2301, 0.09253, 0.01267, 0.023, 0.005728, 0.09149, 0.08365, 0.05731, 0.03618, 0.02913, 0.003543, 0.1252, 0.06855, 0.0696, 0.000255, 0.02512, 0.0192, 0.1143, 0.002792, 0.06299]): _vg.add([_i], _w, 'REPLACE')
_vg = ob_cube.vertex_groups.new(name='L distal collar')
for _i, _w in zip([23, 41, 44, 45, 47, 48, 49, 50, 52, 53, 57, 58, 59, 60, 69, 70, 71, 74, 75, 76, 77, 78, 80, 82, 91, 92, 250, 255, 272], [0.03875, 0.05137, 0.1221, 0.1074, 0.05538, 0.09455, 0.09607, 0.02618, 0.0438, 0.05454, 0.07162, 0.1368, 0.02605, 0.1026, 0.003498, 0.7463, 0.0789, 0.6566, 0.1536, 0.4758, 0.1204, 0.3959, 0.5, 0.5, 0.1058, 0.02184, 0.03489, 0.003323, 0.008405]): _vg.add([_i], _w, 'REPLACE')
_vg = ob_cube.vertex_groups.new(name='L humerus')
for _i, _w in zip([23, 41, 44, 45, 48, 49, 52, 57, 58, 59, 60, 70, 71, 74, 75, 76, 77, 78, 79, 80, 81, 82, 83, 84, 85, 86, 87, 88, 89, 90, 91, 92, 93, 94, 95, 96, 97, 98, 133, 134, 135, 136, 137, 139, 250, 255, 272, 275], [0.01944, 0.05475, 0.167, 0.8799, 0.08955, 0.1141, 0.06629, 0.1553, 0.6591, 0.06825, 0.233, 0.174, 0.02339, 0.1271, 0.09238, 0.4933, 0.7349, 0.5005, 1.0, 0.5, 1.0, 0.5, 1.0, 0.9818, 0.7615, 0.2401, 0.7813, 0.7673, 1.031, 0.985, 0.8754, 0.9519, 0.9959, 0.9977, 1.011, 0.9841, 0.967, 0.997, 0.3778, 0.4659, 0.02647, 0.2273, 0.05302, 0.03477, 0.06203, 0.01472, 0.05698, 0.01249]): _vg.add([_i], _w, 'REPLACE')
_vg = ob_cube.vertex_groups.new(name='L radius-ulna')
for _i, _w in zip([85, 86, 87, 88, 97, 133, 134, 135, 136, 137, 138, 139, 140, 141, 142, 143, 144], [0.2389, 0.7601, 0.2188, 0.2333, 0.01548, 0.6225, 0.5341, 0.9618, 0.7727, 0.947, 0.9828, 0.9576, 0.9992, 0.9997, 0.9996, 0.9994, 0.9999]): _vg.add([_i], _w, 'REPLACE')
_vg = ob_cube.vertex_groups.new(name='medial collar R')
for _i, _w in zip([44, 49, 57, 59, 221, 242, 247, 248, 250, 252, 253, 254, 255, 256, 258, 259, 261, 262, 269, 270, 271, 272, 273, 274, 275, 276, 287, 288, 289, 291, 292, 294, 295], [0.05876, 0.02518, 0.05075, 0.01279, 0.001471, 0.08632, 0.02647, 0.1265, 0.2228, 0.06618, 0.6589, 0.07892, 0.07119, 0.2083, 0.07622, 0.006561, 0.07263, 0.7168, 0.269, 0.06815, 0.01734, 0.1394, 0.1293, 0.2327, 0.06862, 0.09832, 0.02578, 0.0199, 0.01085, 0.09903, 0.1015, 0.03554, 0.01295]): _vg.add([_i], _w, 'REPLACE')
_vg = ob_cube.vertex_groups.new(name='distal collar R')
for _i, _w in zip([44, 217, 221, 242, 247, 248, 249, 250, 253, 254, 255, 256, 258, 259, 261, 262, 269, 270, 272, 273, 274, 275, 276, 286, 287, 288, 289, 291, 292, 293, 294, 295, 308, 309], [0.007136, 0.05134, 0.001721, 0.08179, 0.009083, 0.3307, 0.1388, 0.1046, 0.05734, 0.1219, 0.05004, 0.17, 0.0323, 0.0001176, 0.09675, 0.05811, 0.1286, 0.1471, 0.05685, 0.07131, 0.1736, 0.01653, 0.05379, 0.007533, 0.714, 0.086, 0.03989, 0.6531, 0.3643, 0.485, 0.1236, 0.5729, 0.1516, 0.04813]): _vg.add([_i], _w, 'REPLACE')
_vg = ob_cube.vertex_groups.new(name='humerus R')
for _i, _w in zip([44, 57, 217, 242, 247, 248, 249, 250, 254, 255, 256, 261, 269, 270, 272, 273, 274, 275, 287, 288, 289, 291, 292, 293, 294, 295, 296, 297, 298, 299, 300, 301, 302, 303, 304, 305, 306, 307, 308, 309, 310, 311, 312, 313, 314, 315, 357, 358, 360, 361, 363], [0.005238, 0.002182, 0.02641, 0.07035, 0.00241, 0.2928, 0.8439, 0.09971, 0.1026, 0.04033, 0.1517, 0.07703, 0.1904, 0.6997, 0.0734, 0.08267, 0.2556, 0.02831, 0.1907, 0.03443, 0.00926, 0.1506, 0.1212, 0.4796, 0.7791, 0.3352, 1.0, 1.0, 1.0, 1.0, 1.0, 0.9264, 0.1958, 0.1734, 0.2105, 0.6997, 1.014, 0.9967, 0.8216, 0.9413, 0.9729, 0.9944, 1.012, 0.9789, 0.964, 0.9981, 0.1082, 0.4492, 0.08342, 0.006107, 0.04658]): _vg.add([_i], _w, 'REPLACE')
_vg = ob_cube.vertex_groups.new(name='radius-ulna R')
for _i, _w in zip([301, 302, 303, 304, 305, 310, 314, 357, 358, 359, 360, 361, 362, 363, 364, 365, 366, 367, 368], [0.07365, 0.8047, 0.8267, 0.7896, 0.3008, 0.03112, 0.02197, 0.8921, 0.5508, 0.9913, 0.9166, 0.972, 0.9871, 0.9517, 0.9997, 0.9999, 0.9994, 0.9999, 1.0]): _vg.add([_i], _w, 'REPLACE')
_vg = ob_cube.vertex_groups.new(name='L spine-to-hip')
for _i, _w in zip([46, 51, 55, 56, 72, 73, 99, 100, 101, 102, 103, 104, 105, 106, 107, 108, 109, 110, 111, 112, 113, 114, 115, 116, 117, 118, 119, 120, 121, 123, 124, 131, 265, 316, 317, 320, 321, 322, 325, 326, 327, 328, 330, 333, 334, 337, 338, 340], [0.0859, 0.01608, 0.1013, 0.1239, 0.01583, 0.1481, 0.58, 0.6828, 0.6509, 0.6429, 0.5949, 0.6459, 0.6783, 0.661, 0.3254, 0.5461, 0.07712, 0.7736, 0.4721, 0.7968, 0.7148, 0.3627, 0.06056, 0.5948, 0.4919, 0.5208, 0.08299, 0.04507, 0.2318, 0.2907, 0.09145, 0.04591, 0.05292, 0.1065, 0.2482, 0.05594, 0.1776, 0.07525, 0.009617, 0.1007, 0.03548, 0.2606, 0.1907, 0.1696, 0.1383, 0.00804, 0.1682, 0.05038]): _vg.add([_i], _w, 'REPLACE')
_vg = ob_cube.vertex_groups.new(name='L femur')
for _i, _w in zip([99, 100, 101, 103, 104, 105, 106, 107, 108, 109, 110, 111, 112, 113, 114, 115, 116, 117, 118, 119, 120, 121, 122, 123, 124, 125, 126, 127, 128, 129, 130, 131, 132, 145, 146, 147, 148, 149, 150, 151, 316, 317, 328, 330, 334, 338], [0.08422, 0.07012, 0.01542, 0.1337, 0.2401, 0.2812, 0.1027, 0.5503, 0.373, 0.9034, 0.1162, 0.4513, 0.08231, 0.1672, 0.194, 0.9353, 0.2566, 0.4923, 0.4609, 0.9023, 0.9381, 0.7273, 0.9856, 0.6697, 0.8805, 0.9618, 0.985, 0.9835, 0.968, 0.9512, 0.9557, 0.9475, 0.9638, 0.03772, 0.02958, 0.06611, 0.08999, 0.1086, 0.117, 0.08852, 0.01385, 0.07366, 0.1178, 0.04679, 0.02429, 0.06676]): _vg.add([_i], _w, 'REPLACE')
_vg = ob_cube.vertex_groups.new(name='L tibia-fibia')
for _i, _w in zip([125, 128, 129, 130, 132, 145, 146, 147, 148, 149, 150, 151, 152, 153, 154, 155, 156, 157, 158, 159, 160, 161, 162, 163, 164, 165, 166, 167, 168, 169, 170, 171, 172, 173, 174, 175, 176, 177, 178, 179, 180, 181, 182, 183, 184, 185, 186], [0.02273, 0.01189, 0.04486, 0.03608, 0.02042, 0.9561, 0.9602, 0.9338, 0.9099, 0.8912, 0.8828, 0.9114, 1.0, 1.0, 1.0, 1.0, 1.0, 1.0, 1.0, 0.9859, 0.9816, 0.9919, 0.988, 0.9811, 0.9889, 0.9929, 0.9969, 0.9993, 0.9952, 0.999, 0.9964, 0.9982, 0.9979, 0.9995, 1.0, 0.9992, 0.9999, 0.9993, 0.9999, 0.9996, 1.0, 1.0, 1.0, 1.0, 1.0, 1.0, 1.0]): _vg.add([_i], _w, 'REPLACE')
_vg = ob_cube.vertex_groups.new(name='R spine-to-hip')
for _i, _w in zip([46, 99, 100, 102, 103, 104, 106, 107, 108, 111, 112, 113, 114, 116, 251, 259, 260, 265, 266, 267, 289, 290, 316, 317, 318, 319, 320, 321, 322, 323, 324, 325, 326, 327, 328, 329, 330, 331, 332, 333, 334, 335, 336, 337, 338, 339, 340, 341, 342, 343, 344, 345, 347, 348, 355], [0.01211, 0.2179, 0.03098, 0.0615, 0.1532, 0.0005624, 0.02285, 0.0946, 0.04422, 0.006611, 0.09054, 0.09605, 0.3306, 0.1018, 0.0995, 0.02706, 0.01316, 0.08508, 0.1001, 0.132, 0.01755, 0.152, 0.6899, 0.5089, 0.6953, 0.6511, 0.6583, 0.1889, 0.67, 0.6699, 0.6731, 0.681, 0.1186, 0.3796, 0.4458, 0.5821, 0.6682, 0.07751, 0.7706, 0.6395, 0.2463, 0.4907, 0.8791, 0.7907, 0.5249, 0.0627, 0.6444, 0.4943, 0.52, 0.06559, 0.03206, 0.1743, 0.2227, 0.09983, 0.0527]): _vg.add([_i], _w, 'REPLACE')
_vg = ob_cube.vertex_groups.new(name='R femur')
for _i, _w in zip([99, 114, 316, 317, 318, 319, 322, 323, 324, 325, 327, 328, 329, 330, 331, 332, 334, 335, 336, 337, 338, 339, 340, 341, 342, 343, 344, 345, 346, 347, 348, 349, 350, 351, 352, 353, 354, 355, 356, 369, 370, 371, 372, 373, 374, 375], [0.01406, 0.06652, 0.08457, 0.07373, 0.07218, 0.01954, 0.1347, 0.2137, 0.2886, 0.09111, 0.5483, 0.1178, 0.3688, 0.04325, 0.912, 0.1189, 0.01615, 0.4463, 0.07039, 0.1595, 0.1938, 0.9338, 0.2578, 0.4918, 0.4623, 0.9295, 0.9518, 0.8008, 0.9737, 0.7529, 0.8833, 0.9656, 0.9702, 0.9756, 0.976, 0.966, 0.9751, 0.9433, 0.9569, 0.08467, 0.06445, 0.04922, 0.03999, 0.07157, 0.1047, 0.1047]): _vg.add([_i], _w, 'REPLACE')
_vg = ob_cube.vertex_groups.new(name='R tibia-fibia')
for _i, _w in zip([349, 350, 353, 356, 369, 370, 371, 372, 373, 374, 375, 376, 377, 378, 379, 380, 381, 382, 383, 384, 385, 386, 387, 388, 389, 390, 391, 392, 393, 394, 395, 396, 397, 398, 399, 400, 401, 402, 403, 404, 405, 406, 407, 408, 409, 410], [0.01556, 0.008705, 0.0166, 0.03375, 0.9153, 0.9355, 0.9504, 0.955, 0.9284, 0.8951, 0.8952, 1.0, 1.0, 1.0, 1.0, 1.0, 1.0, 1.0, 0.9947, 0.9912, 0.9863, 0.9934, 0.9847, 0.9838, 0.9831, 0.9991, 0.9986, 0.9962, 0.9973, 0.9987, 0.999, 0.9965, 0.9999, 0.9999, 0.9994, 0.9997, 0.9998, 0.9999, 0.9994, 1.0, 1.0, 1.0, 1.0, 1.0, 1.0, 1.0]): _vg.add([_i], _w, 'REPLACE')
_m = ob_cube.modifiers.new('Armature', 'ARMATURE')
_m.object = ob_armature

# ---- collection membership
col_collection_1.objects.link(ob_armature)
col_collection_1.objects.link(ob_cube)

# ---- scene / render settings (as saved in the file)
scene.frame_start = 1; scene.frame_end = 250; scene.frame_set(1)
scene.render.engine = 'BLENDER_EEVEE_NEXT'
scene.render.resolution_percentage = 50
scene.render.dither_intensity = 0.0
scene.cycles.use_denoising = False
scene.cycles.samples = 128
scene.cycles.sampling_pattern = 'TABULATED_SOBOL'
scene.cycles.light_sampling_threshold = 0.0
scene.cycles.use_adaptive_sampling = False
scene.cycles.use_light_tree = False
scene.cycles.blur_glossy = 0.0
scene.cycles.sample_clamp_indirect = 0.0
scene.view_settings.view_transform = 'Standard'
bpy.context.view_layer.update()

# ---- added for rendering (the .blend has no active camera and no usable light): camera, sun
cam_auto = bpy.data.cameras.new('AutoCamera')
cam_auto.lens = 50.0
cam_auto.sensor_width = 36.0
cam_auto.clip_end = 1000.0
ob_auto_camera = bpy.data.objects.new('AutoCamera', cam_auto)
scene.collection.objects.link(ob_auto_camera)
ob_auto_camera.location = (30.4704, -37.7446, 27.1493)
ob_auto_camera.rotation_euler = (1.09748, -7.21219e-08, 0.694738)
scene.camera = ob_auto_camera
light_auto_sun = bpy.data.lights.new('AutoSun', 'SUN')
light_auto_sun.energy = 3.0
light_auto_sun.angle = 0.0523599
ob_auto_sun = bpy.data.objects.new('AutoSun', light_auto_sun)
scene.collection.objects.link(ob_auto_sun)
ob_auto_sun.rotation_euler = (0.872665, 0.174533, 0.523599)
bpy.context.view_layer.update()
